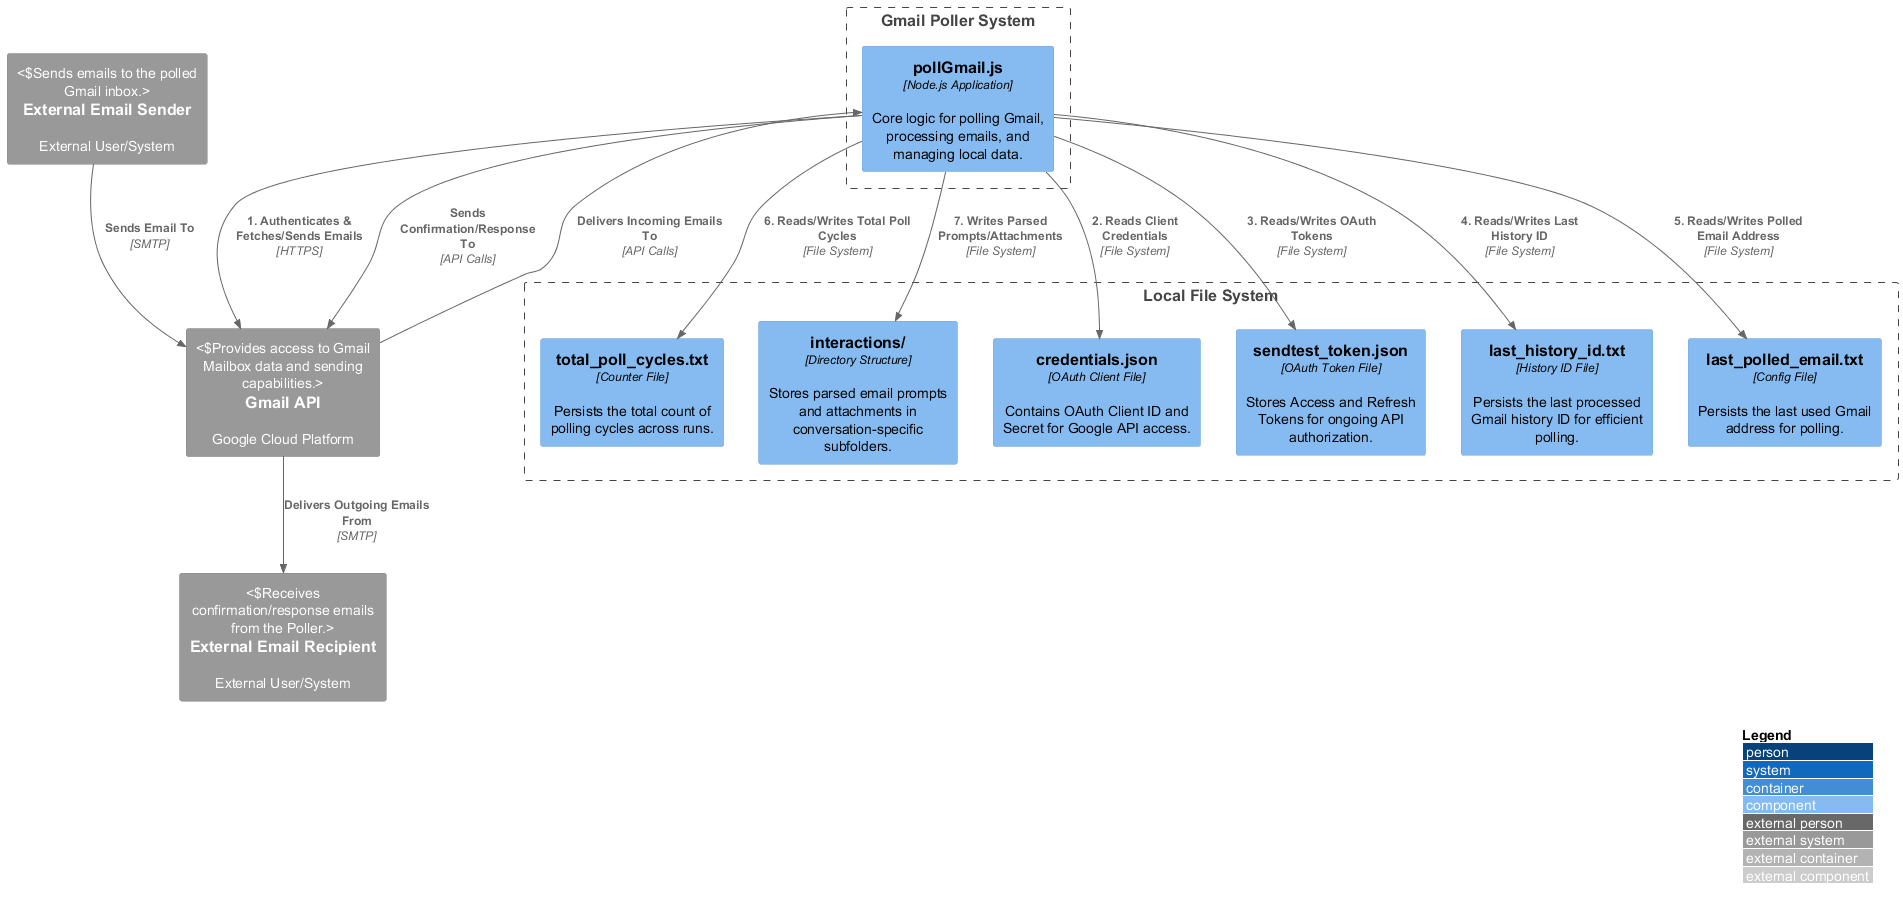

The diagram above was rendered by PlantUML. Its source (embedded in the PNG):
@startuml c4_component_diagram
!include https://raw.githubusercontent.com/plantuml-stdlib/C4-PlantUML/master/C4_Component.puml

LAYOUT_WITH_LEGEND()

Boundary(system, "Gmail Poller System") {
    Component(pollGmail, "pollGmail.js", "Node.js Application", "Core logic for polling Gmail, processing emails, and managing local data.")
}

System_Ext(gmailApi, "Gmail API", "Google Cloud Platform", "Provides access to Gmail Mailbox data and sending capabilities.")
System_Ext(externalSender, "External Email Sender", "External User/System", "Sends emails to the polled Gmail inbox.")
System_Ext(externalRecipient, "External Email Recipient", "External User/System", "Receives confirmation/response emails from the Poller.")

Boundary(localFsBoundary, "Local File System") {
    Component(credentialsFile, "credentials.json", "OAuth Client File", "Contains OAuth Client ID and Secret for Google API access.")
    Component(tokenFile, "sendtest_token.json", "OAuth Token File", "Stores Access and Refresh Tokens for ongoing API authorization.")
    Component(historyIdFile, "last_history_id.txt", "History ID File", "Persists the last processed Gmail history ID for efficient polling.")
    Component(polledEmailFile, "last_polled_email.txt", "Config File", "Persists the last used Gmail address for polling.")
    Component(totalPollCyclesFile, "total_poll_cycles.txt", "Counter File", "Persists the total count of polling cycles across runs.")
    Component(interactionsFolder, "interactions/", "Directory Structure", "Stores parsed email prompts and attachments in conversation-specific subfolders.")
}

Rel(pollGmail, gmailApi, "1. Authenticates & Fetches/Sends Emails", "HTTPS")
Rel(pollGmail, credentialsFile, "2. Reads Client Credentials", "File System")
Rel(pollGmail, tokenFile, "3. Reads/Writes OAuth Tokens", "File System")
Rel(pollGmail, historyIdFile, "4. Reads/Writes Last History ID", "File System")
Rel(pollGmail, polledEmailFile, "5. Reads/Writes Polled Email Address", "File System")
Rel(pollGmail, totalPollCyclesFile, "6. Reads/Writes Total Poll Cycles", "File System")
Rel(pollGmail, interactionsFolder, "7. Writes Parsed Prompts/Attachments", "File System")

Rel(externalSender, gmailApi, "Sends Email To", "SMTP")
Rel(gmailApi, pollGmail, "Delivers Incoming Emails To", "API Calls")
Rel(pollGmail, gmailApi, "Sends Confirmation/Response To", "API Calls")
Rel(gmailApi, externalRecipient, "Delivers Outgoing Emails From", "SMTP")

@enduml